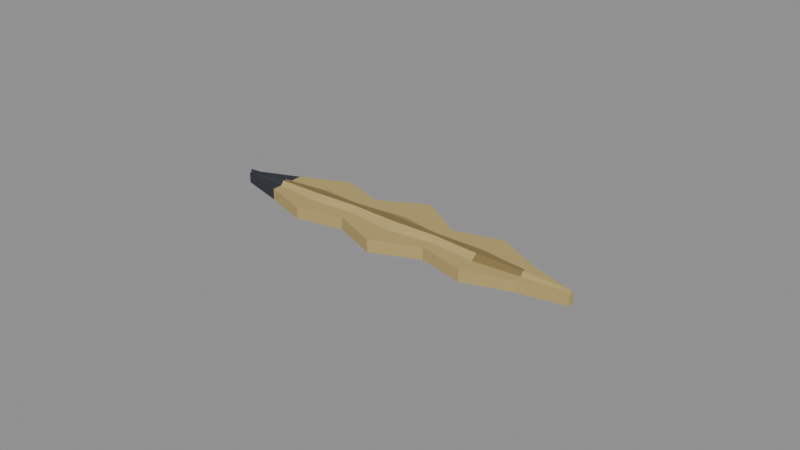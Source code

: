 # Source: feather.blend  (saved by Blender 4.0.36; exported with 4.5.12 LTS)
import bpy
from mathutils import Matrix  # noqa: F401  (used for matrix-valued properties, if any)

bpy.ops.wm.read_factory_settings(use_empty=True)
scene = bpy.context.scene
scene.name = 'Scene'

# ---- materials (node trees are filled in below, after node groups)
mat_prop_feather_straw = bpy.data.materials.new('Prop_feather_straw')
mat_prop_feather_straw.use_transparent_shadow = False
mat_prop_feather_straw.diffuse_color = (0.47, 0.36, 0.14, 1.0)
mat_prop_feather_ink = bpy.data.materials.new('Prop_feather_ink')
mat_prop_feather_ink.use_transparent_shadow = False
mat_prop_feather_ink.diffuse_color = (0.03, 0.035, 0.045, 1.0)
mat_prop_feather_straw_dark = bpy.data.materials.new('Prop_feather_straw_dark')
mat_prop_feather_straw_dark.use_transparent_shadow = False
mat_prop_feather_straw_dark.diffuse_color = (0.23, 0.165, 0.06, 1.0)

# ---- material node trees
mat_prop_feather_straw.use_nodes = True; mat_prop_feather_straw.node_tree.nodes.clear()
_N = mat_prop_feather_straw.node_tree.nodes; _L = mat_prop_feather_straw.node_tree.links
n0 = _N.new('ShaderNodeBsdfPrincipled'); n0.name = 'Principled BSDF'; n0.location = (10, 300)
n0.inputs[0].default_value = (0.47, 0.36, 0.14, 1.0)
n0.inputs[2].default_value = 0.9
n0.inputs[3].default_value = 1.45
n1 = _N.new('ShaderNodeOutputMaterial'); n1.name = 'Material Output'; n1.location = (300, 300)
_L.new(n0.outputs[0], n1.inputs[0])
n1.is_active_output = True
mat_prop_feather_ink.use_nodes = True; mat_prop_feather_ink.node_tree.nodes.clear()
_N = mat_prop_feather_ink.node_tree.nodes; _L = mat_prop_feather_ink.node_tree.links
n0 = _N.new('ShaderNodeBsdfPrincipled'); n0.name = 'Principled BSDF'; n0.location = (10, 300)
n0.inputs[0].default_value = (0.03, 0.035, 0.045, 1.0)
n0.inputs[2].default_value = 0.75
n0.inputs[3].default_value = 1.45
n1 = _N.new('ShaderNodeOutputMaterial'); n1.name = 'Material Output'; n1.location = (300, 300)
_L.new(n0.outputs[0], n1.inputs[0])
n1.is_active_output = True
mat_prop_feather_straw_dark.use_nodes = True; mat_prop_feather_straw_dark.node_tree.nodes.clear()
_N = mat_prop_feather_straw_dark.node_tree.nodes; _L = mat_prop_feather_straw_dark.node_tree.links
n0 = _N.new('ShaderNodeBsdfPrincipled'); n0.name = 'Principled BSDF'; n0.location = (10, 300)
n0.inputs[0].default_value = (0.23, 0.165, 0.06, 1.0)
n0.inputs[2].default_value = 0.92
n0.inputs[3].default_value = 1.45
n1 = _N.new('ShaderNodeOutputMaterial'); n1.name = 'Material Output'; n1.location = (300, 300)
_L.new(n0.outputs[0], n1.inputs[0])
n1.is_active_output = True

# ---- meshes
me_feather_mesh = bpy.data.meshes.new('feather_Mesh')
me_feather_mesh.from_pydata([(-0.06, -0.003238, 0.00045), (-0.06, -0.003238, -0.00295), (-0.06, -0.003046, 0.00045), (-0.06, -0.003046, -0.00295), (-0.06, -0.002854, 0.00045), (-0.06, -0.002854, -0.00295), (-0.06, -0.002662, 0.00045), (-0.06, -0.002662, -0.00295), (-0.06, -0.00247, 0.00144), (-0.06, -0.00247, -0.00295), (-0.06, -0.002241, 0.00144), (-0.06, -0.002241, -0.00295), (-0.06, -0.001974, 0.00045), (-0.06, -0.001974, -0.00295), (-0.06, -0.001707, 0.00045), (-0.06, -0.001707, -0.00295), (-0.06, -0.001441, 0.00045), (-0.06, -0.001441, -0.00295), (-0.06, -0.001174, 0.00045), (-0.06, -0.001174, -0.00295), (-0.045, -0.007338, 0.0007179), (-0.045, -0.007338, -0.00295), (-0.045, -0.006235, 0.0007179), (-0.045, -0.006235, -0.00295), (-0.045, -0.005132, 0.0007179), (-0.045, -0.005132, -0.00295), (-0.045, -0.004029, 0.0007179), (-0.045, -0.004029, -0.00295), (-0.045, -0.002926, 0.002018), (-0.045, -0.002926, -0.00295), (-0.045, -0.001608, 0.002018), (-0.045, -0.001608, -0.00295), (-0.045, -7.587e-05, 0.0007179), (-0.045, -7.587e-05, -0.00295), (-0.045, 0.001456, 0.0007179), (-0.045, 0.001456, -0.00295), (-0.045, 0.002988, 0.0007179), (-0.045, 0.002988, -0.00295), (-0.045, 0.004521, 0.0007179), (-0.045, 0.004521, -0.00295), (-0.03, -0.01215, 0.000945), (-0.03, -0.01215, -0.00295), (-0.03, -0.009975, 0.000945), (-0.03, -0.009975, -0.00295), (-0.03, -0.007803, 0.000945), (-0.03, -0.007803, -0.00295), (-0.03, -0.005632, 0.000945), (-0.03, -0.005632, -0.00295), (-0.03, -0.00346, 0.002508), (-0.03, -0.00346, -0.00295), (-0.03, -0.000866, 0.002508), (-0.03, -0.000866, -0.00295), (-0.03, 0.00215, 0.000945), (-0.03, 0.00215, -0.00295), (-0.03, 0.005166, 0.000945), (-0.03, 0.005166, -0.00295), (-0.03, 0.008183, 0.000945), (-0.03, 0.008183, -0.00295), (-0.03, 0.0112, 0.000945), (-0.03, 0.0112, -0.00295), (-0.015, -0.008761, 0.001097), (-0.015, -0.008761, -0.00295), (-0.015, -0.007342, 0.001097), (-0.015, -0.007342, -0.00295), (-0.015, -0.005923, 0.001097), (-0.015, -0.005923, -0.00295), (-0.015, -0.004503, 0.001097), (-0.015, -0.004503, -0.00295), (-0.015, -0.003084, 0.002835), (-0.015, -0.003084, -0.00295), (-0.015, -0.001388, 0.002835), (-0.015, -0.001388, -0.00295), (-0.015, 0.0005829, 0.001097), (-0.015, 0.0005829, -0.00295), (-0.015, 0.002554, 0.001097), (-0.015, 0.002554, -0.00295), (-0.015, 0.004526, 0.001097), (-0.015, 0.004526, -0.00295), (-0.015, 0.006497, 0.001097), (-0.015, 0.006497, -0.00295), (0.0, -0.01458, 0.00115), (0.0, -0.01458, -0.00295), (0.0, -0.01187, 0.00115), (0.0, -0.01187, -0.00295), (0.0, -0.009157, 0.00115), (0.0, -0.009157, -0.00295), (0.0, -0.006444, 0.00115), (0.0, -0.006444, -0.00295), (0.0, -0.003731, 0.00295), (0.0, -0.003731, -0.00295), (0.0, -0.0004899, 0.00295), (0.0, -0.0004899, -0.00295), (0.0, 0.003279, 0.00115), (0.0, 0.003279, -0.00295), (0.0, 0.007047, 0.00115), (0.0, 0.007047, -0.00295), (0.0, 0.01082, 0.00115), (0.0, 0.01082, -0.00295), (0.0, 0.01458, 0.00115), (0.0, 0.01458, -0.00295), (0.015, -0.008021, 0.001097), (0.015, -0.008021, -0.00295), (0.015, -0.006766, 0.001097), (0.015, -0.006766, -0.00295), (0.015, -0.005511, 0.001097), (0.015, -0.005511, -0.00295), (0.015, -0.004256, 0.001097), (0.015, -0.004256, -0.00295), (0.015, -0.003002, 0.002835), (0.015, -0.003002, -0.00295), (0.015, -0.001503, 0.002835), (0.015, -0.001503, -0.00295), (0.015, 0.0002403, 0.001097), (0.015, 0.0002403, -0.00295), (0.015, 0.001983, 0.001097), (0.015, 0.001983, -0.00295), (0.015, 0.003726, 0.001097), (0.015, 0.003726, -0.00295), (0.015, 0.005469, 0.001097), (0.015, 0.005469, -0.00295), (0.03, -0.01143, 0.000945), (0.03, -0.01143, -0.00295), (0.03, -0.009419, 0.000945), (0.03, -0.009419, -0.00295), (0.03, -0.007407, 0.000945), (0.03, -0.007407, -0.00295), (0.03, -0.005394, 0.000945), (0.03, -0.005394, -0.00295), (0.03, -0.003381, 0.002508), (0.03, -0.003381, -0.00295), (0.03, -0.0009762, 0.002508), (0.03, -0.0009762, -0.00295), (0.03, 0.00182, 0.000945), (0.03, 0.00182, -0.00295), (0.03, 0.004615, 0.000945), (0.03, 0.004615, -0.00295), (0.03, 0.007411, 0.000945), (0.03, 0.007411, -0.00295), (0.03, 0.01021, 0.000945), (0.03, 0.01021, -0.00295), (0.045, -0.006378, 0.0007179), (0.045, -0.006378, -0.00295), (0.045, -0.005488, 0.0007179), (0.045, -0.005488, -0.00295), (0.045, -0.004599, 0.0007179), (0.045, -0.004599, -0.00295), (0.045, -0.003709, 0.0007179), (0.045, -0.003709, -0.00295), (0.045, -0.002819, 0.002018), (0.045, -0.002819, -0.00295), (0.045, -0.001756, 0.002018), (0.045, -0.001756, -0.00295), (0.045, -0.0005204, 0.0007179), (0.045, -0.0005204, -0.00295), (0.045, 0.0007154, 0.0007179), (0.045, 0.0007154, -0.00295), (0.045, 0.001951, 0.0007179), (0.045, 0.001951, -0.00295), (0.045, 0.003187, 0.0007179), (0.045, 0.003187, -0.00295), (0.06, -0.003238, 0.00045), (0.06, -0.003238, -0.00295), (0.06, -0.003046, 0.00045), (0.06, -0.003046, -0.00295), (0.06, -0.002854, 0.00045), (0.06, -0.002854, -0.00295), (0.06, -0.002662, 0.00045), (0.06, -0.002662, -0.00295), (0.06, -0.00247, 0.00144), (0.06, -0.00247, -0.00295), (0.06, -0.002241, 0.00144), (0.06, -0.002241, -0.00295), (0.06, -0.001974, 0.00045), (0.06, -0.001974, -0.00295), (0.06, -0.001707, 0.00045), (0.06, -0.001707, -0.00295), (0.06, -0.001441, 0.00045), (0.06, -0.001441, -0.00295), (0.06, -0.001174, 0.00045), (0.06, -0.001174, -0.00295)], [], [(0, 22, 2), (1, 23, 21), (2, 24, 4), (3, 25, 23), (4, 26, 6), (5, 27, 25), (6, 28, 8), (7, 29, 27), (8, 30, 10), (9, 31, 29), (10, 32, 12), (11, 33, 31), (12, 34, 14), (13, 35, 33), (14, 36, 16), (15, 37, 35), (16, 38, 18), (17, 39, 37), (20, 42, 22), (21, 43, 41), (22, 44, 24), (23, 45, 43), (24, 46, 26), (25, 47, 45), (26, 48, 28), (27, 49, 47), (28, 50, 30), (29, 51, 49), (30, 52, 32), (31, 53, 51), (32, 54, 34), (33, 55, 53), (34, 56, 36), (35, 57, 55), (36, 58, 38), (37, 59, 57), (40, 62, 42), (41, 63, 61), (42, 64, 44), (43, 65, 63), (44, 66, 46), (45, 67, 65), (46, 68, 48), (47, 69, 67), (48, 70, 50), (49, 71, 69), (50, 72, 52), (51, 73, 71), (52, 74, 54), (53, 75, 73), (54, 76, 56), (55, 77, 75), (56, 78, 58), (57, 79, 77), (60, 82, 62), (61, 83, 81), (62, 84, 64), (63, 85, 83), (64, 86, 66), (65, 87, 85), (66, 88, 68), (67, 89, 87), (68, 90, 70), (69, 91, 89), (70, 92, 72), (71, 93, 91), (72, 94, 74), (73, 95, 93), (74, 96, 76), (75, 97, 95), (76, 98, 78), (77, 99, 97), (80, 102, 82), (81, 103, 101), (82, 104, 84), (83, 105, 103), (84, 106, 86), (85, 107, 105), (86, 108, 88), (87, 109, 107), (88, 110, 90), (89, 111, 109), (90, 112, 92), (91, 113, 111), (92, 114, 94), (93, 115, 113), (94, 116, 96), (95, 117, 115), (96, 118, 98), (97, 119, 117), (100, 122, 102), (101, 123, 121), (102, 124, 104), (103, 125, 123), (104, 126, 106), (105, 127, 125), (106, 128, 108), (107, 129, 127), (108, 130, 110), (109, 131, 129), (110, 132, 112), (111, 133, 131), (112, 134, 114), (113, 135, 133), (114, 136, 116), (115, 137, 135), (116, 138, 118), (117, 139, 137), (120, 142, 122), (121, 143, 141), (122, 144, 124), (123, 145, 143), (124, 146, 126), (125, 147, 145), (126, 148, 128), (127, 149, 147), (128, 150, 130), (129, 151, 149), (130, 152, 132), (131, 153, 151), (132, 154, 134), (133, 155, 153), (134, 156, 136), (135, 157, 155), (136, 158, 138), (137, 159, 157), (140, 162, 142), (141, 163, 161), (142, 164, 144), (143, 165, 163), (144, 166, 146), (145, 167, 165), (146, 168, 148), (147, 169, 167), (148, 170, 150), (149, 171, 169), (150, 172, 152), (151, 173, 171), (152, 174, 154), (153, 175, 173), (154, 176, 156), (155, 177, 175), (156, 178, 158), (157, 179, 177), (0, 3, 1), (162, 161, 163), (2, 5, 3), (164, 163, 165), (4, 7, 5), (166, 165, 167), (6, 9, 7), (168, 167, 169), (8, 11, 9), (170, 169, 171), (10, 13, 11), (172, 171, 173), (12, 15, 13), (174, 173, 175), (14, 17, 15), (176, 175, 177), (16, 19, 17), (178, 177, 179), (0, 21, 20), (18, 39, 19), (20, 41, 40), (38, 59, 39), (40, 61, 60), (58, 79, 59), (60, 81, 80), (78, 99, 79), (80, 101, 100), (98, 119, 99), (100, 121, 120), (118, 139, 119), (120, 141, 140), (138, 159, 139), (140, 161, 160), (158, 179, 159), (0, 20, 22), (1, 3, 23), (2, 22, 24), (3, 5, 25), (4, 24, 26), (5, 7, 27), (6, 26, 28), (7, 9, 29), (8, 28, 30), (9, 11, 31), (10, 30, 32), (11, 13, 33), (12, 32, 34), (13, 15, 35), (14, 34, 36), (15, 17, 37), (16, 36, 38), (17, 19, 39), (20, 40, 42), (21, 23, 43), (22, 42, 44), (23, 25, 45), (24, 44, 46), (25, 27, 47), (26, 46, 48), (27, 29, 49), (28, 48, 50), (29, 31, 51), (30, 50, 52), (31, 33, 53), (32, 52, 54), (33, 35, 55), (34, 54, 56), (35, 37, 57), (36, 56, 58), (37, 39, 59), (40, 60, 62), (41, 43, 63), (42, 62, 64), (43, 45, 65), (44, 64, 66), (45, 47, 67), (46, 66, 68), (47, 49, 69), (48, 68, 70), (49, 51, 71), (50, 70, 72), (51, 53, 73), (52, 72, 74), (53, 55, 75), (54, 74, 76), (55, 57, 77), (56, 76, 78), (57, 59, 79), (60, 80, 82), (61, 63, 83), (62, 82, 84), (63, 65, 85), (64, 84, 86), (65, 67, 87), (66, 86, 88), (67, 69, 89), (68, 88, 90), (69, 71, 91), (70, 90, 92), (71, 73, 93), (72, 92, 94), (73, 75, 95), (74, 94, 96), (75, 77, 97), (76, 96, 98), (77, 79, 99), (80, 100, 102), (81, 83, 103), (82, 102, 104), (83, 85, 105), (84, 104, 106), (85, 87, 107), (86, 106, 108), (87, 89, 109), (88, 108, 110), (89, 91, 111), (90, 110, 112), (91, 93, 113), (92, 112, 114), (93, 95, 115), (94, 114, 116), (95, 97, 117), (96, 116, 118), (97, 99, 119), (100, 120, 122), (101, 103, 123), (102, 122, 124), (103, 105, 125), (104, 124, 126), (105, 107, 127), (106, 126, 128), (107, 109, 129), (108, 128, 130), (109, 111, 131), (110, 130, 132), (111, 113, 133), (112, 132, 134), (113, 115, 135), (114, 134, 136), (115, 117, 137), (116, 136, 138), (117, 119, 139), (120, 140, 142), (121, 123, 143), (122, 142, 144), (123, 125, 145), (124, 144, 146), (125, 127, 147), (126, 146, 148), (127, 129, 149), (128, 148, 150), (129, 131, 151), (130, 150, 152), (131, 133, 153), (132, 152, 154), (133, 135, 155), (134, 154, 156), (135, 137, 157), (136, 156, 158), (137, 139, 159), (140, 160, 162), (141, 143, 163), (142, 162, 164), (143, 145, 165), (144, 164, 166), (145, 147, 167), (146, 166, 168), (147, 149, 169), (148, 168, 170), (149, 151, 171), (150, 170, 172), (151, 153, 173), (152, 172, 174), (153, 155, 175), (154, 174, 176), (155, 157, 177), (156, 176, 178), (157, 159, 179), (0, 2, 3), (162, 160, 161), (2, 4, 5), (164, 162, 163), (4, 6, 7), (166, 164, 165), (6, 8, 9), (168, 166, 167), (8, 10, 11), (170, 168, 169), (10, 12, 13), (172, 170, 171), (12, 14, 15), (174, 172, 173), (14, 16, 17), (176, 174, 175), (16, 18, 19), (178, 176, 177), (0, 1, 21), (18, 38, 39), (20, 21, 41), (38, 58, 59), (40, 41, 61), (58, 78, 79), (60, 61, 81), (78, 98, 99), (80, 81, 101), (98, 118, 119), (100, 101, 121), (118, 138, 139), (120, 121, 141), (138, 158, 159), (140, 141, 161), (158, 178, 179)])
me_feather_mesh.polygons.foreach_set('material_index', [1, 1, 1, 1, 1, 1, 1, 1, 1, 1, 1, 1, 1, 1, 1, 1, 1, 1, 0, 0, 0, 0, 0, 0, 0, 0, 2, 2, 0, 0, 0, 0, 0, 0, 0, 0, 0, 0, 0, 0, 0, 0, 0, 0, 2, 2, 0, 0, 0, 0, 0, 0, 0, 0, 0, 0, 0, 0, 0, 0, 0, 0, 2, 2, 0, 0, 0, 0, 0, 0, 0, 0, 0, 0, 0, 0, 0, 0, 0, 0, 2, 2, 0, 0, 0, 0, 0, 0, 0, 0, 0, 0, 0, 0, 0, 0, 0, 0, 2, 2, 0, 0, 0, 0, 0, 0, 0, 0, 0, 0, 0, 0, 0, 0, 2, 2, 2, 2, 0, 0, 0, 0, 0, 0, 0, 0, 0, 0, 0, 0, 0, 0, 0, 0, 0, 0, 0, 0, 0, 0, 0, 0, 0, 0, 1, 0, 1, 0, 1, 0, 1, 0, 1, 0, 1, 0, 1, 0, 1, 0, 1, 0, 1, 1, 0, 0, 0, 0, 0, 0, 0, 0, 0, 0, 0, 0, 0, 0, 1, 1, 1, 1, 1, 1, 1, 1, 1, 1, 1, 1, 1, 1, 1, 1, 1, 1, 0, 0, 0, 0, 0, 0, 0, 0, 2, 2, 0, 0, 0, 0, 0, 0, 0, 0, 0, 0, 0, 0, 0, 0, 0, 0, 2, 2, 0, 0, 0, 0, 0, 0, 0, 0, 0, 0, 0, 0, 0, 0, 0, 0, 2, 2, 0, 0, 0, 0, 0, 0, 0, 0, 0, 0, 0, 0, 0, 0, 0, 0, 2, 2, 0, 0, 0, 0, 0, 0, 0, 0, 0, 0, 0, 0, 0, 0, 0, 0, 2, 2, 0, 0, 0, 0, 0, 0, 0, 0, 0, 0, 0, 0, 0, 0, 2, 2, 2, 2, 0, 0, 0, 0, 0, 0, 0, 0, 0, 0, 0, 0, 0, 0, 0, 0, 0, 0, 0, 0, 0, 0, 0, 0, 0, 0, 1, 0, 1, 0, 1, 0, 1, 0, 1, 0, 1, 0, 1, 0, 1, 0, 1, 0, 1, 1, 0, 0, 0, 0, 0, 0, 0, 0, 0, 0, 0, 0, 0, 0])
me_feather_mesh.materials.append(mat_prop_feather_straw)
me_feather_mesh.materials.append(mat_prop_feather_ink)
me_feather_mesh.materials.append(mat_prop_feather_straw_dark)
me_feather_mesh.update()

# ---- objects
ob_feather = bpy.data.objects.new('feather', me_feather_mesh)

# ---- transforms, parenting, visibility, modifiers, constraints
ob_feather.location = (0.0, 0.0, 0.0)

# ---- collection membership
scene.collection.objects.link(ob_feather)

# ---- scene / render settings (as saved in the file)
scene.frame_start = 1; scene.frame_end = 250; scene.frame_set(1)
scene.render.engine = 'BLENDER_EEVEE_NEXT'
scene.cycles.sampling_pattern = 'TABULATED_SOBOL'
bpy.context.view_layer.update()

# ---- added for rendering (the .blend has no active camera and no usable light): camera, sun + grey world if the file has none
cam_auto = bpy.data.cameras.new('AutoCamera')
cam_auto.lens = 50.0
cam_auto.sensor_width = 36.0
cam_auto.clip_end = 1000.0
ob_auto_camera = bpy.data.objects.new('AutoCamera', cam_auto)
scene.collection.objects.link(ob_auto_camera)
ob_auto_camera.location = (0.185045, -0.222054, 0.148036)
ob_auto_camera.rotation_euler = (1.09748, -7.21219e-08, 0.694738)
scene.camera = ob_auto_camera
light_auto_sun = bpy.data.lights.new('AutoSun', 'SUN')
light_auto_sun.energy = 3.0
light_auto_sun.angle = 0.0523599
ob_auto_sun = bpy.data.objects.new('AutoSun', light_auto_sun)
scene.collection.objects.link(ob_auto_sun)
ob_auto_sun.rotation_euler = (0.872665, 0.174533, 0.523599)
if scene.world is None:
    world_auto = bpy.data.worlds.new('AutoWorld')
    world_auto.color = (0.3, 0.3, 0.3)
    scene.world = world_auto
bpy.context.view_layer.update()

